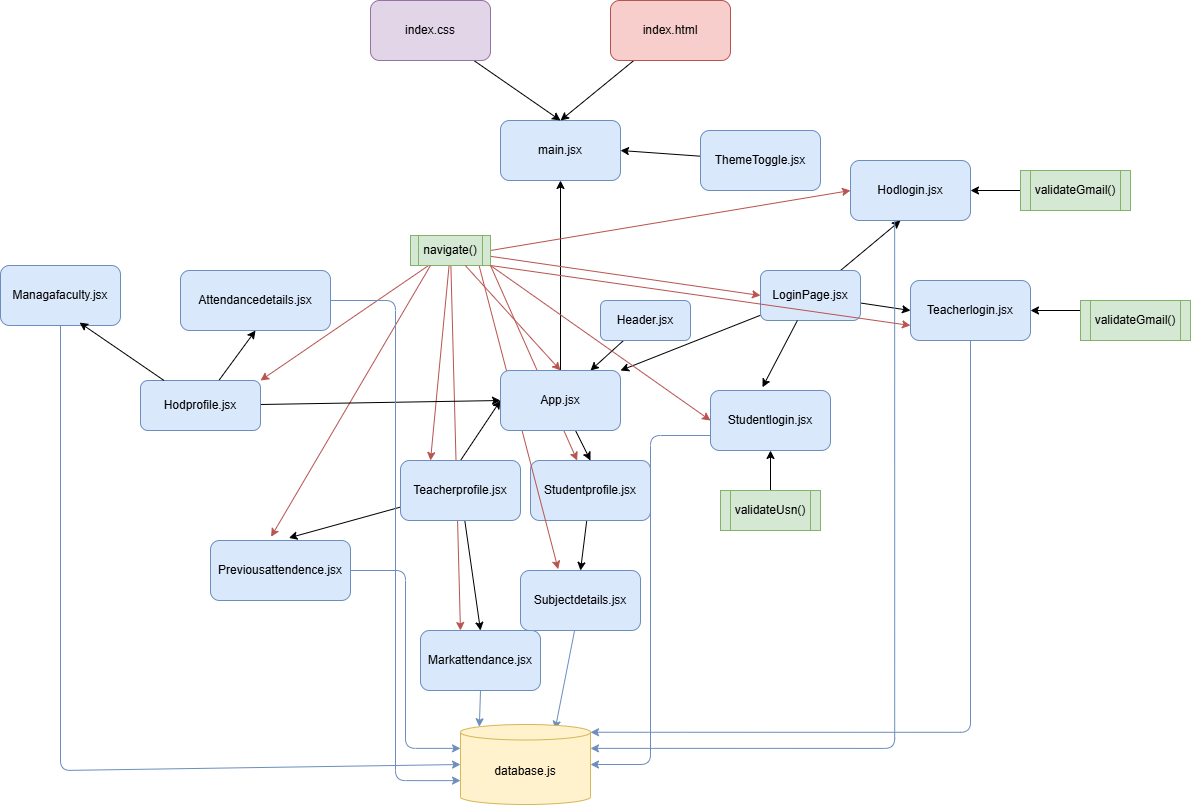

The diagram above was exported from draw.io. Its source (the exported page's mxGraphModel, read from the mxfile embedded in the PNG):
<mxGraphModel dx="1906" dy="1293" grid="1" gridSize="10" guides="1" tooltips="1" connect="1" arrows="1" fold="1" page="1" pageScale="1" pageWidth="1169" pageHeight="827" math="0" shadow="0">
  <root>
    <mxCell id="0" />
    <mxCell id="1" parent="0" />
    <mxCell id="3" value="main.jsx" style="rounded=1;whiteSpace=wrap;html=1;fillColor=#dae8fc;strokeColor=#6c8ebf;" parent="1" vertex="1">
      <mxGeometry x="490" y="-660" width="120" height="60" as="geometry" />
    </mxCell>
    <mxCell id="5" style="edgeStyle=none;html=1;entryX=0.5;entryY=1;entryDx=0;entryDy=0;" parent="1" source="4" target="3" edge="1">
      <mxGeometry relative="1" as="geometry" />
    </mxCell>
    <mxCell id="27" style="edgeStyle=none;html=1;entryX=0.5;entryY=0;entryDx=0;entryDy=0;" parent="1" source="4" target="10" edge="1">
      <mxGeometry relative="1" as="geometry" />
    </mxCell>
    <mxCell id="37" style="edgeStyle=none;html=1;entryX=0.75;entryY=0;entryDx=0;entryDy=0;" parent="1" source="6" target="4" edge="1">
      <mxGeometry relative="1" as="geometry" />
    </mxCell>
    <mxCell id="6" value="Header.jsx" style="rounded=1;whiteSpace=wrap;html=1;fillColor=#dae8fc;strokeColor=#6c8ebf;" parent="1" vertex="1">
      <mxGeometry x="590" y="-480" width="90" height="40" as="geometry" />
    </mxCell>
    <mxCell id="16" style="edgeStyle=none;html=1;entryX=1;entryY=0;entryDx=0;entryDy=0;" parent="1" source="7" target="4" edge="1">
      <mxGeometry relative="1" as="geometry" />
    </mxCell>
    <mxCell id="36" style="edgeStyle=none;html=1;entryX=0;entryY=0.5;entryDx=0;entryDy=0;" parent="1" source="7" target="9" edge="1">
      <mxGeometry relative="1" as="geometry" />
    </mxCell>
    <mxCell id="64" style="edgeStyle=none;html=1;" parent="1" source="7" edge="1">
      <mxGeometry relative="1" as="geometry">
        <mxPoint x="890" y="-560" as="targetPoint" />
      </mxGeometry>
    </mxCell>
    <mxCell id="7" value="LoginPage.jsx" style="rounded=1;whiteSpace=wrap;html=1;fillColor=#dae8fc;strokeColor=#6c8ebf;" parent="1" vertex="1">
      <mxGeometry x="750" y="-510" width="100" height="50" as="geometry" />
    </mxCell>
    <mxCell id="8" value="Studentlogin.jsx" style="rounded=1;whiteSpace=wrap;html=1;fillColor=#dae8fc;strokeColor=#6c8ebf;" parent="1" vertex="1">
      <mxGeometry x="700" y="-390" width="120" height="60" as="geometry" />
    </mxCell>
    <mxCell id="9" value="Teacherlogin.jsx" style="rounded=1;whiteSpace=wrap;html=1;fillColor=#dae8fc;strokeColor=#6c8ebf;" parent="1" vertex="1">
      <mxGeometry x="900" y="-500" width="120" height="60" as="geometry" />
    </mxCell>
    <mxCell id="31" style="edgeStyle=none;html=1;entryX=0.5;entryY=0;entryDx=0;entryDy=0;" parent="1" source="10" target="30" edge="1">
      <mxGeometry relative="1" as="geometry" />
    </mxCell>
    <mxCell id="10" value="Studentprofile.jsx" style="rounded=1;whiteSpace=wrap;html=1;fillColor=#dae8fc;strokeColor=#6c8ebf;" parent="1" vertex="1">
      <mxGeometry x="520" y="-320" width="120" height="60" as="geometry" />
    </mxCell>
    <mxCell id="60" style="edgeStyle=none;html=1;entryX=0.5;entryY=0;entryDx=0;entryDy=0;" parent="1" source="11" target="59" edge="1">
      <mxGeometry relative="1" as="geometry" />
    </mxCell>
    <mxCell id="52" style="edgeStyle=elbowEdgeStyle;html=1;fillColor=#dae8fc;strokeColor=#6c8ebf;entryX=0;entryY=0;entryDx=0;entryDy=23.875038146972656;entryPerimeter=0;" parent="1" source="12" target="48" edge="1">
      <mxGeometry relative="1" as="geometry">
        <mxPoint x="460" y="580" as="targetPoint" />
      </mxGeometry>
    </mxCell>
    <mxCell id="22" style="edgeStyle=none;html=1;entryX=0;entryY=0.5;entryDx=0;entryDy=0;exitX=0.5;exitY=0;exitDx=0;exitDy=0;" parent="1" source="11" target="4" edge="1">
      <mxGeometry relative="1" as="geometry">
        <mxPoint x="180" as="sourcePoint" />
        <mxPoint x="510" y="-180" as="targetPoint" />
        <Array as="points" />
      </mxGeometry>
    </mxCell>
    <mxCell id="39" style="edgeStyle=none;html=1;entryX=0.25;entryY=0;entryDx=0;entryDy=0;fillColor=#f8cecc;strokeColor=#b85450;" parent="1" source="20" target="11" edge="1">
      <mxGeometry relative="1" as="geometry" />
    </mxCell>
    <mxCell id="40" style="edgeStyle=none;html=1;entryX=0;entryY=0.5;entryDx=0;entryDy=0;fillColor=#f8cecc;strokeColor=#b85450;" parent="1" source="20" target="7" edge="1">
      <mxGeometry relative="1" as="geometry" />
    </mxCell>
    <mxCell id="41" style="edgeStyle=none;html=1;entryX=0.314;entryY=-0.022;entryDx=0;entryDy=0;exitX=0.854;exitY=0.967;exitDx=0;exitDy=0;exitPerimeter=0;entryPerimeter=0;fillColor=#f8cecc;strokeColor=#b85450;" parent="1" source="20" target="30" edge="1">
      <mxGeometry relative="1" as="geometry">
        <Array as="points" />
      </mxGeometry>
    </mxCell>
    <mxCell id="42" style="edgeStyle=none;html=1;entryX=0;entryY=0.5;entryDx=0;entryDy=0;exitX=1;exitY=1;exitDx=0;exitDy=0;fillColor=#f8cecc;strokeColor=#b85450;" parent="1" source="20" target="8" edge="1">
      <mxGeometry relative="1" as="geometry">
        <Array as="points" />
        <mxPoint x="-130" y="-160" as="sourcePoint" />
      </mxGeometry>
    </mxCell>
    <mxCell id="61" style="edgeStyle=none;html=1;entryX=0.333;entryY=0;entryDx=0;entryDy=0;entryPerimeter=0;fillColor=#f8cecc;strokeColor=#b85450;" parent="1" source="20" target="59" edge="1">
      <mxGeometry relative="1" as="geometry" />
    </mxCell>
    <mxCell id="62" style="edgeStyle=none;html=1;exitX=1;exitY=1;exitDx=0;exitDy=0;fillColor=#f8cecc;strokeColor=#b85450;" parent="1" source="20" target="10" edge="1">
      <mxGeometry relative="1" as="geometry" />
    </mxCell>
    <mxCell id="67" style="edgeStyle=none;html=1;exitX=1;exitY=0.5;exitDx=0;exitDy=0;entryX=0;entryY=0.5;entryDx=0;entryDy=0;rounded=1;curved=0;strokeColor=#b85450;fillColor=#f8cecc;" parent="1" source="20" target="63" edge="1">
      <mxGeometry relative="1" as="geometry">
        <Array as="points" />
      </mxGeometry>
    </mxCell>
    <mxCell id="78" style="edgeStyle=none;html=1;entryX=1;entryY=0;entryDx=0;entryDy=0;fillColor=#f8cecc;strokeColor=#b85450;" parent="1" source="20" target="77" edge="1">
      <mxGeometry relative="1" as="geometry" />
    </mxCell>
    <mxCell id="20" value="navigate()" style="shape=process;whiteSpace=wrap;html=1;backgroundOutline=1;fillColor=#d5e8d4;strokeColor=#82b366;" parent="1" vertex="1">
      <mxGeometry x="400" y="-545" width="80" height="30" as="geometry" />
    </mxCell>
    <mxCell id="34" style="edgeStyle=none;html=1;entryX=0.5;entryY=1;entryDx=0;entryDy=0;" parent="1" source="23" target="8" edge="1">
      <mxGeometry relative="1" as="geometry" />
    </mxCell>
    <mxCell id="26" style="edgeStyle=none;html=1;entryX=1;entryY=0.5;entryDx=0;entryDy=0;exitX=0;exitY=0.25;exitDx=0;exitDy=0;" parent="1" source="25" target="9" edge="1">
      <mxGeometry relative="1" as="geometry" />
    </mxCell>
    <mxCell id="25" value="validateGmail()" style="shape=process;whiteSpace=wrap;html=1;backgroundOutline=1;size=0.09090909090909091;fillColor=#d5e8d4;strokeColor=#82b366;" parent="1" vertex="1">
      <mxGeometry x="1070" y="-480" width="110" height="40" as="geometry" />
    </mxCell>
    <mxCell id="29" style="edgeStyle=none;html=1;entryX=0.56;entryY=-0.043;entryDx=0;entryDy=0;entryPerimeter=0;" parent="1" source="11" target="12" edge="1">
      <mxGeometry relative="1" as="geometry" />
    </mxCell>
    <mxCell id="30" value="Subjectdetails.jsx" style="rounded=1;whiteSpace=wrap;html=1;fillColor=#dae8fc;strokeColor=#6c8ebf;" parent="1" vertex="1">
      <mxGeometry x="510" y="-210" width="120" height="60" as="geometry" />
    </mxCell>
    <mxCell id="35" style="edgeStyle=none;html=1;entryX=0.433;entryY=-0.054;entryDx=0;entryDy=0;entryPerimeter=0;" parent="1" source="7" target="8" edge="1">
      <mxGeometry relative="1" as="geometry" />
    </mxCell>
    <mxCell id="45" style="edgeStyle=none;html=1;entryX=0.5;entryY=0;entryDx=0;entryDy=0;" parent="1" source="44" target="3" edge="1">
      <mxGeometry relative="1" as="geometry" />
    </mxCell>
    <mxCell id="44" value="index.html" style="rounded=1;whiteSpace=wrap;html=1;fillColor=#f8cecc;strokeColor=#b85450;" parent="1" vertex="1">
      <mxGeometry x="600" y="-780" width="120" height="60" as="geometry" />
    </mxCell>
    <mxCell id="47" style="edgeStyle=none;html=1;entryX=0.5;entryY=0;entryDx=0;entryDy=0;" parent="1" source="46" target="3" edge="1">
      <mxGeometry relative="1" as="geometry" />
    </mxCell>
    <mxCell id="46" value="index.css" style="rounded=1;whiteSpace=wrap;html=1;fillColor=#e1d5e7;strokeColor=#9673a6;" parent="1" vertex="1">
      <mxGeometry x="360" y="-780" width="120" height="60" as="geometry" />
    </mxCell>
    <mxCell id="49" style="edgeStyle=orthogonalEdgeStyle;html=1;entryX=1;entryY=0;entryDx=0;entryDy=7.7500762939453125;entryPerimeter=0;fillColor=#dae8fc;strokeColor=#6c8ebf;exitX=0.5;exitY=1;exitDx=0;exitDy=0;" parent="1" source="9" target="48" edge="1">
      <mxGeometry relative="1" as="geometry">
        <mxPoint x="910" y="-40" as="sourcePoint" />
      </mxGeometry>
    </mxCell>
    <mxCell id="51" style="edgeStyle=none;html=1;entryX=0.728;entryY=0.06;entryDx=0;entryDy=0;entryPerimeter=0;fillColor=#dae8fc;strokeColor=#6c8ebf;" parent="1" source="30" target="48" edge="1">
      <mxGeometry relative="1" as="geometry">
        <Array as="points" />
      </mxGeometry>
    </mxCell>
    <mxCell id="53" value="" style="edgeStyle=elbowEdgeStyle;html=1;exitX=0;exitY=0.75;exitDx=0;exitDy=0;fillColor=#dae8fc;strokeColor=#6c8ebf;" parent="1" source="8" target="48" edge="1">
      <mxGeometry relative="1" as="geometry">
        <mxPoint x="560" y="225" as="sourcePoint" />
        <mxPoint x="530" y="570" as="targetPoint" />
      </mxGeometry>
    </mxCell>
    <mxCell id="57" style="edgeStyle=none;html=1;entryX=1;entryY=0.5;entryDx=0;entryDy=0;" parent="1" source="55" target="3" edge="1">
      <mxGeometry relative="1" as="geometry" />
    </mxCell>
    <mxCell id="55" value="ThemeToggle.jsx" style="rounded=1;whiteSpace=wrap;html=1;fillColor=#dae8fc;strokeColor=#6c8ebf;" parent="1" vertex="1">
      <mxGeometry x="690" y="-650" width="120" height="60" as="geometry" />
    </mxCell>
    <mxCell id="59" value="Markattendance.jsx" style="rounded=1;whiteSpace=wrap;html=1;fillColor=#dae8fc;strokeColor=#6c8ebf;" parent="1" vertex="1">
      <mxGeometry x="410" y="-150" width="120" height="60" as="geometry" />
    </mxCell>
    <mxCell id="63" value="Hodlogin.jsx" style="rounded=1;whiteSpace=wrap;html=1;fillColor=#dae8fc;strokeColor=#6c8ebf;" parent="1" vertex="1">
      <mxGeometry x="840" y="-620" width="120" height="60" as="geometry" />
    </mxCell>
    <mxCell id="70" style="edgeStyle=none;html=1;entryX=1;entryY=0.5;entryDx=0;entryDy=0;" parent="1" source="65" target="63" edge="1">
      <mxGeometry relative="1" as="geometry" />
    </mxCell>
    <mxCell id="65" value="validateGmail()" style="shape=process;whiteSpace=wrap;html=1;backgroundOutline=1;size=0.09090909090909091;fillColor=#d5e8d4;strokeColor=#82b366;" parent="1" vertex="1">
      <mxGeometry x="1010" y="-610" width="110" height="40" as="geometry" />
    </mxCell>
    <mxCell id="68" style="edgeStyle=orthogonalEdgeStyle;html=1;entryX=1;entryY=0;entryDx=0;entryDy=23.875038146972656;entryPerimeter=0;exitX=0.368;exitY=1.006;exitDx=0;exitDy=0;exitPerimeter=0;fillColor=#dae8fc;strokeColor=#6c8ebf;" parent="1" source="63" target="48" edge="1">
      <mxGeometry relative="1" as="geometry" />
    </mxCell>
    <mxCell id="71" value="" style="edgeStyle=none;html=1;entryX=0;entryY=0.75;entryDx=0;entryDy=0;exitX=1;exitY=1;exitDx=0;exitDy=0;fillColor=#f8cecc;strokeColor=#b85450;" parent="1" source="20" target="9" edge="1">
      <mxGeometry relative="1" as="geometry">
        <mxPoint x="140" y="24" as="sourcePoint" />
        <Array as="points" />
        <mxPoint x="900" y="-470" as="targetPoint" />
      </mxGeometry>
    </mxCell>
    <mxCell id="23" value="validateUsn()" style="shape=process;whiteSpace=wrap;html=1;backgroundOutline=1;fillColor=#d5e8d4;strokeColor=#82b366;" parent="1" vertex="1">
      <mxGeometry x="710" y="-290" width="100" height="40" as="geometry" />
    </mxCell>
    <mxCell id="11" value="Teacherprofile.jsx" style="rounded=1;whiteSpace=wrap;html=1;fillColor=#dae8fc;strokeColor=#6c8ebf;" parent="1" vertex="1">
      <mxGeometry x="390" y="-320" width="120" height="60" as="geometry" />
    </mxCell>
    <mxCell id="74" value="" style="edgeStyle=none;html=1;exitX=0.25;exitY=1;exitDx=0;exitDy=0;entryX=0.433;entryY=-0.063;entryDx=0;entryDy=0;entryPerimeter=0;fillColor=#f8cecc;strokeColor=#b85450;" parent="1" source="20" target="12" edge="1">
      <mxGeometry relative="1" as="geometry">
        <mxPoint x="180" y="9" as="sourcePoint" />
        <mxPoint x="200" y="-40" as="targetPoint" />
        <Array as="points" />
      </mxGeometry>
    </mxCell>
    <mxCell id="12" value="Previousattendence.jsx" style="rounded=1;whiteSpace=wrap;html=1;fillColor=#dae8fc;strokeColor=#6c8ebf;" parent="1" vertex="1">
      <mxGeometry x="200" y="-240" width="140" height="60" as="geometry" />
    </mxCell>
    <mxCell id="48" value="database.js" style="shape=cylinder3;whiteSpace=wrap;html=1;boundedLbl=1;backgroundOutline=1;size=7.7500762939453125;fillColor=#fff2cc;strokeColor=#d6b656;" parent="1" vertex="1">
      <mxGeometry x="450" y="-56" width="130" height="80" as="geometry" />
    </mxCell>
    <mxCell id="76" style="edgeStyle=none;html=1;exitX=0.5;exitY=1;exitDx=0;exitDy=0;entryX=0.145;entryY=0;entryDx=0;entryDy=2.2475221252441404;entryPerimeter=0;fillColor=#dae8fc;strokeColor=#6c8ebf;" parent="1" source="59" target="48" edge="1">
      <mxGeometry relative="1" as="geometry" />
    </mxCell>
    <mxCell id="79" style="edgeStyle=none;html=1;entryX=0;entryY=0.5;entryDx=0;entryDy=0;" parent="1" source="77" target="4" edge="1">
      <mxGeometry relative="1" as="geometry" />
    </mxCell>
    <mxCell id="84" style="edgeStyle=none;html=1;entryX=0.5;entryY=1;entryDx=0;entryDy=0;" parent="1" source="77" target="81" edge="1">
      <mxGeometry relative="1" as="geometry" />
    </mxCell>
    <mxCell id="77" value="Hodprofile.jsx" style="rounded=1;whiteSpace=wrap;html=1;fillColor=#dae8fc;strokeColor=#6c8ebf;" parent="1" vertex="1">
      <mxGeometry x="130" y="-400" width="120" height="50" as="geometry" />
    </mxCell>
    <mxCell id="80" value="Managafaculty.jsx" style="rounded=1;whiteSpace=wrap;html=1;fillColor=#dae8fc;strokeColor=#6c8ebf;" parent="1" vertex="1">
      <mxGeometry x="-10" y="-515" width="120" height="60" as="geometry" />
    </mxCell>
    <mxCell id="81" value="Attendancedetails.jsx" style="rounded=1;whiteSpace=wrap;html=1;fillColor=#dae8fc;strokeColor=#6c8ebf;" parent="1" vertex="1">
      <mxGeometry x="170" y="-510" width="150" height="60" as="geometry" />
    </mxCell>
    <mxCell id="82" style="edgeStyle=orthogonalEdgeStyle;html=1;entryX=0;entryY=0;entryDx=0;entryDy=56.124961853027344;entryPerimeter=0;elbow=vertical;fillColor=#dae8fc;strokeColor=#6c8ebf;" parent="1" source="81" target="48" edge="1">
      <mxGeometry relative="1" as="geometry" />
    </mxCell>
    <mxCell id="83" value="" style="edgeStyle=none;html=1;entryX=0.5;entryY=0;entryDx=0;entryDy=0;exitX=0.684;exitY=0.996;exitDx=0;exitDy=0;exitPerimeter=0;fillColor=#f8cecc;strokeColor=#b85450;" parent="1" source="20" target="4" edge="1">
      <mxGeometry relative="1" as="geometry">
        <mxPoint x="450" y="-510" as="sourcePoint" />
        <Array as="points" />
        <mxPoint x="900" y="-455" as="targetPoint" />
      </mxGeometry>
    </mxCell>
    <mxCell id="4" value="App.jsx" style="rounded=1;whiteSpace=wrap;html=1;fillColor=#dae8fc;strokeColor=#6c8ebf;" parent="1" vertex="1">
      <mxGeometry x="490" y="-410" width="120" height="60" as="geometry" />
    </mxCell>
    <mxCell id="85" style="edgeStyle=none;html=1;entryX=0.659;entryY=0.952;entryDx=0;entryDy=0;entryPerimeter=0;" parent="1" source="77" target="80" edge="1">
      <mxGeometry relative="1" as="geometry" />
    </mxCell>
    <mxCell id="86" style="html=1;entryX=0;entryY=0.5;entryDx=0;entryDy=0;entryPerimeter=0;fillColor=#dae8fc;strokeColor=#6c8ebf;" parent="1" source="80" target="48" edge="1">
      <mxGeometry relative="1" as="geometry">
        <Array as="points">
          <mxPoint x="50" y="-10" />
        </Array>
      </mxGeometry>
    </mxCell>
  </root>
</mxGraphModel>